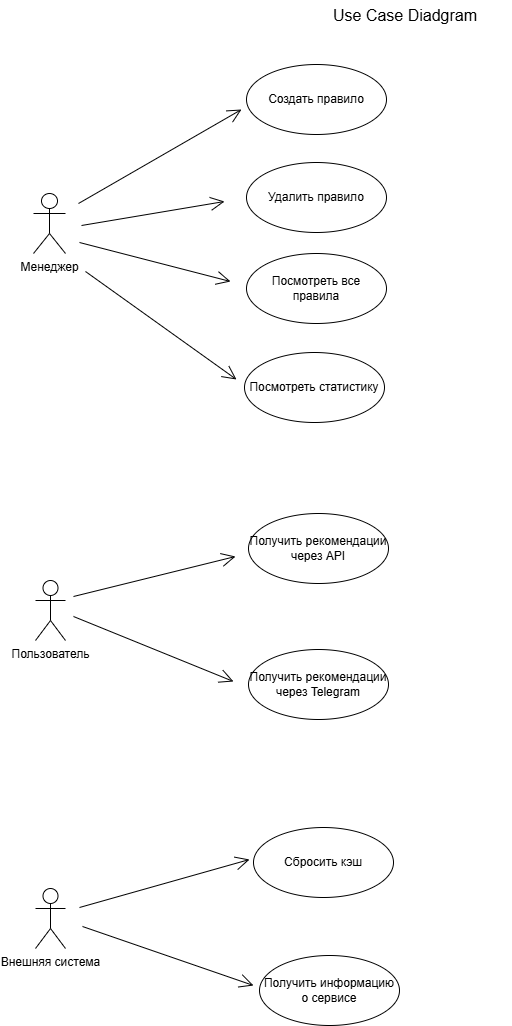

The diagram above was exported from draw.io. Its source (the exported page's mxGraphModel, read from the mxfile embedded in the PNG):
<mxGraphModel dx="4282" dy="9982" grid="0" gridSize="10" guides="1" tooltips="1" connect="1" arrows="1" fold="1" page="1" pageScale="1" pageWidth="3300" pageHeight="4681" background="#FFFFFF" math="0" shadow="0">
  <root>
    <mxCell id="0" />
    <mxCell id="1" parent="0" />
    <mxCell id="qswxuMVRtrjdYP2sn5tp-12" parent="1" style="text;html=1;whiteSpace=wrap;strokeColor=none;fillColor=none;align=center;verticalAlign=middle;rounded=0;fontSize=16;labelBackgroundColor=none;" value="Use Case Diadgram" vertex="1">
      <mxGeometry height="30" width="214" x="52" y="-5003" as="geometry" />
    </mxCell>
    <mxCell id="qswxuMVRtrjdYP2sn5tp-13" parent="1" style="shape=umlActor;verticalLabelPosition=bottom;verticalAlign=top;html=1;outlineConnect=0;labelBackgroundColor=none;" value="Менеджер&lt;div&gt;&lt;br&gt;&lt;/div&gt;" vertex="1">
      <mxGeometry height="60" width="32" x="-213" y="-4810" as="geometry" />
    </mxCell>
    <mxCell id="qswxuMVRtrjdYP2sn5tp-14" parent="1" style="shape=umlActor;verticalLabelPosition=bottom;verticalAlign=top;html=1;outlineConnect=0;labelBackgroundColor=none;" value="Пользователь&lt;div&gt;&lt;br&gt;&lt;/div&gt;" vertex="1">
      <mxGeometry height="60" width="30" x="-211" y="-4423" as="geometry" />
    </mxCell>
    <mxCell id="qswxuMVRtrjdYP2sn5tp-15" parent="1" style="shape=umlActor;verticalLabelPosition=bottom;verticalAlign=top;html=1;outlineConnect=0;labelBackgroundColor=none;" value="Внешняя система&lt;div&gt;&lt;br&gt;&lt;/div&gt;" vertex="1">
      <mxGeometry height="60" width="30" x="-211" y="-4115" as="geometry" />
    </mxCell>
    <mxCell id="qswxuMVRtrjdYP2sn5tp-18" parent="1" style="ellipse;whiteSpace=wrap;html=1;labelBackgroundColor=none;" value="Удалить правило" vertex="1">
      <mxGeometry height="70" width="140" y="-4841" as="geometry" />
    </mxCell>
    <mxCell id="qswxuMVRtrjdYP2sn5tp-19" parent="1" style="ellipse;whiteSpace=wrap;html=1;labelBackgroundColor=none;" value="Посмотреть все правила" vertex="1">
      <mxGeometry height="70" width="140" y="-4750" as="geometry" />
    </mxCell>
    <mxCell id="qswxuMVRtrjdYP2sn5tp-20" parent="1" style="ellipse;whiteSpace=wrap;html=1;labelBackgroundColor=none;" value="Посмотреть статистику" vertex="1">
      <mxGeometry height="70" width="140" x="-2" y="-4651" as="geometry" />
    </mxCell>
    <mxCell id="qswxuMVRtrjdYP2sn5tp-22" parent="1" style="ellipse;whiteSpace=wrap;html=1;labelBackgroundColor=none;" value="Получить рекомендации через API" vertex="1">
      <mxGeometry height="70" width="140" x="2" y="-4490" as="geometry" />
    </mxCell>
    <mxCell id="qswxuMVRtrjdYP2sn5tp-23" parent="1" style="ellipse;whiteSpace=wrap;html=1;labelBackgroundColor=none;" value="Получить рекомендации через Telegram" vertex="1">
      <mxGeometry height="70" width="140" x="2" y="-4354" as="geometry" />
    </mxCell>
    <mxCell id="qswxuMVRtrjdYP2sn5tp-24" parent="1" style="ellipse;whiteSpace=wrap;html=1;labelBackgroundColor=none;" value="Сбросить кэш" vertex="1">
      <mxGeometry height="70" width="140" x="7" y="-4176" as="geometry" />
    </mxCell>
    <mxCell id="qswxuMVRtrjdYP2sn5tp-25" parent="1" style="ellipse;whiteSpace=wrap;html=1;labelBackgroundColor=none;" value="Получить информацию о сервисе" vertex="1">
      <mxGeometry height="70" width="140" x="13" y="-4048" as="geometry" />
    </mxCell>
    <mxCell id="qswxuMVRtrjdYP2sn5tp-30" edge="1" parent="1" style="endArrow=open;endFill=1;endSize=12;html=1;rounded=0;fontSize=12;curved=1;labelBackgroundColor=none;fontColor=default;" value="">
      <mxGeometry relative="1" width="160" as="geometry">
        <Array as="points" />
        <mxPoint x="-168" y="-4800" as="sourcePoint" />
        <mxPoint x="-5" y="-4894" as="targetPoint" />
      </mxGeometry>
    </mxCell>
    <mxCell id="qswxuMVRtrjdYP2sn5tp-17" parent="1" style="ellipse;whiteSpace=wrap;html=1;labelBackgroundColor=none;" value="Создать правило" vertex="1">
      <mxGeometry height="70" width="140" y="-4939" as="geometry" />
    </mxCell>
    <mxCell id="qswxuMVRtrjdYP2sn5tp-32" edge="1" parent="1" style="endArrow=open;endFill=1;endSize=12;html=1;rounded=0;fontSize=12;curved=1;labelBackgroundColor=none;fontColor=default;" value="">
      <mxGeometry relative="1" width="160" as="geometry">
        <mxPoint x="-165" y="-4778" as="sourcePoint" />
        <mxPoint x="-22" y="-4802" as="targetPoint" />
      </mxGeometry>
    </mxCell>
    <mxCell id="qswxuMVRtrjdYP2sn5tp-33" edge="1" parent="1" style="endArrow=open;endFill=1;endSize=12;html=1;rounded=0;fontSize=12;curved=1;labelBackgroundColor=none;fontColor=default;" value="">
      <mxGeometry relative="1" width="160" as="geometry">
        <mxPoint x="-167" y="-4761" as="sourcePoint" />
        <mxPoint x="-16" y="-4722" as="targetPoint" />
      </mxGeometry>
    </mxCell>
    <mxCell id="qswxuMVRtrjdYP2sn5tp-35" edge="1" parent="1" style="endArrow=open;endFill=1;endSize=12;html=1;rounded=0;fontSize=12;curved=1;labelBackgroundColor=none;fontColor=default;" value="">
      <mxGeometry relative="1" width="160" as="geometry">
        <mxPoint x="-161" y="-4732" as="sourcePoint" />
        <mxPoint x="-10" y="-4624" as="targetPoint" />
      </mxGeometry>
    </mxCell>
    <mxCell id="qswxuMVRtrjdYP2sn5tp-39" edge="1" parent="1" style="endArrow=open;endFill=1;endSize=12;html=1;rounded=0;fontSize=12;curved=1;labelBackgroundColor=none;fontColor=default;" value="">
      <mxGeometry relative="1" width="160" as="geometry">
        <mxPoint x="-173" y="-4407" as="sourcePoint" />
        <mxPoint x="-11" y="-4447" as="targetPoint" />
      </mxGeometry>
    </mxCell>
    <mxCell id="qswxuMVRtrjdYP2sn5tp-40" edge="1" parent="1" style="endArrow=open;endFill=1;endSize=12;html=1;rounded=0;fontSize=12;curved=1;labelBackgroundColor=none;fontColor=default;" value="">
      <mxGeometry relative="1" width="160" as="geometry">
        <Array as="points" />
        <mxPoint x="-173" y="-4387" as="sourcePoint" />
        <mxPoint x="-13" y="-4322" as="targetPoint" />
      </mxGeometry>
    </mxCell>
    <mxCell id="qswxuMVRtrjdYP2sn5tp-43" edge="1" parent="1" style="endArrow=open;endFill=1;endSize=12;html=1;rounded=0;fontSize=12;curved=1;labelBackgroundColor=none;fontColor=default;" value="">
      <mxGeometry relative="1" width="160" as="geometry">
        <mxPoint x="-167" y="-4096" as="sourcePoint" />
        <mxPoint x="3" y="-4144" as="targetPoint" />
      </mxGeometry>
    </mxCell>
    <mxCell id="qswxuMVRtrjdYP2sn5tp-44" edge="1" parent="1" style="endArrow=open;endFill=1;endSize=12;html=1;rounded=0;fontSize=12;curved=1;labelBackgroundColor=none;fontColor=default;" value="">
      <mxGeometry relative="1" width="160" as="geometry">
        <mxPoint x="-164" y="-4077" as="sourcePoint" />
        <mxPoint x="7" y="-4018" as="targetPoint" />
      </mxGeometry>
    </mxCell>
  </root>
</mxGraphModel>